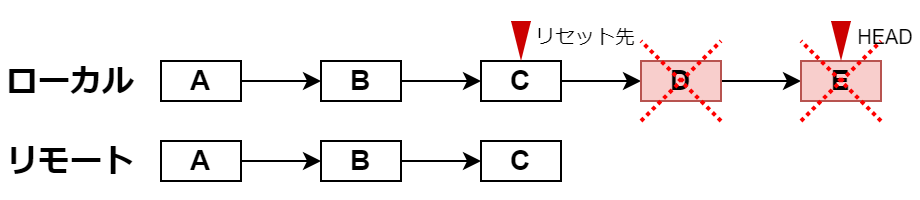

The diagram above was exported from draw.io. Its source (the exported page's mxGraphModel, read from the mxfile embedded in the PNG):
<mxGraphModel dx="941" dy="704" grid="1" gridSize="10" guides="1" tooltips="1" connect="1" arrows="1" fold="1" page="1" pageScale="1" pageWidth="827" pageHeight="1169" math="0" shadow="0">
  <root>
    <mxCell id="0" />
    <mxCell id="1" parent="0" />
    <mxCell id="Dq9UDu6Qp3Kkz6v2Za9d-5" value="" style="rounded=0;whiteSpace=wrap;html=1;strokeColor=none;" parent="1" vertex="1">
      <mxGeometry x="240" y="180" width="460" height="100" as="geometry" />
    </mxCell>
    <mxCell id="BhouQsP4i0qh1OpuX14r-1" value="ローカル" style="text;html=1;strokeColor=none;fillColor=none;align=center;verticalAlign=middle;whiteSpace=wrap;rounded=0;fontSize=16;fontStyle=1" parent="1" vertex="1">
      <mxGeometry x="240" y="200" width="70" height="40" as="geometry" />
    </mxCell>
    <mxCell id="BhouQsP4i0qh1OpuX14r-2" value="リモート" style="text;html=1;strokeColor=none;fillColor=none;align=center;verticalAlign=middle;whiteSpace=wrap;rounded=0;fontSize=16;fontStyle=1" parent="1" vertex="1">
      <mxGeometry x="240" y="240" width="70" height="40" as="geometry" />
    </mxCell>
    <mxCell id="BhouQsP4i0qh1OpuX14r-6" value="" style="edgeStyle=orthogonalEdgeStyle;rounded=0;orthogonalLoop=1;jettySize=auto;html=1;" parent="1" source="BhouQsP4i0qh1OpuX14r-4" target="BhouQsP4i0qh1OpuX14r-5" edge="1">
      <mxGeometry relative="1" as="geometry" />
    </mxCell>
    <mxCell id="BhouQsP4i0qh1OpuX14r-4" value="A" style="rounded=0;whiteSpace=wrap;html=1;fontSize=14;fontStyle=1" parent="1" vertex="1">
      <mxGeometry x="320" y="210" width="40" height="20" as="geometry" />
    </mxCell>
    <mxCell id="BhouQsP4i0qh1OpuX14r-8" value="" style="edgeStyle=orthogonalEdgeStyle;rounded=0;orthogonalLoop=1;jettySize=auto;html=1;" parent="1" source="BhouQsP4i0qh1OpuX14r-5" target="BhouQsP4i0qh1OpuX14r-7" edge="1">
      <mxGeometry relative="1" as="geometry" />
    </mxCell>
    <mxCell id="BhouQsP4i0qh1OpuX14r-5" value="B" style="rounded=0;whiteSpace=wrap;html=1;fontSize=14;fontStyle=1" parent="1" vertex="1">
      <mxGeometry x="400" y="210" width="40" height="20" as="geometry" />
    </mxCell>
    <mxCell id="BhouQsP4i0qh1OpuX14r-10" value="" style="edgeStyle=orthogonalEdgeStyle;rounded=0;orthogonalLoop=1;jettySize=auto;html=1;" parent="1" source="BhouQsP4i0qh1OpuX14r-7" target="BhouQsP4i0qh1OpuX14r-9" edge="1">
      <mxGeometry relative="1" as="geometry" />
    </mxCell>
    <mxCell id="BhouQsP4i0qh1OpuX14r-7" value="C" style="rounded=0;whiteSpace=wrap;html=1;fontSize=14;fontStyle=1" parent="1" vertex="1">
      <mxGeometry x="480" y="210" width="40" height="20" as="geometry" />
    </mxCell>
    <mxCell id="8Ftw_6KXahJEnKsaEtNH-2" value="" style="edgeStyle=orthogonalEdgeStyle;rounded=0;orthogonalLoop=1;jettySize=auto;html=1;" parent="1" source="BhouQsP4i0qh1OpuX14r-9" target="8Ftw_6KXahJEnKsaEtNH-1" edge="1">
      <mxGeometry relative="1" as="geometry" />
    </mxCell>
    <mxCell id="BhouQsP4i0qh1OpuX14r-9" value="D" style="rounded=0;whiteSpace=wrap;html=1;fillColor=#f8cecc;strokeColor=#b85450;fontSize=14;fontStyle=1" parent="1" vertex="1">
      <mxGeometry x="560" y="210" width="40" height="20" as="geometry" />
    </mxCell>
    <mxCell id="BhouQsP4i0qh1OpuX14r-12" value="" style="edgeStyle=orthogonalEdgeStyle;rounded=0;orthogonalLoop=1;jettySize=auto;html=1;" parent="1" source="BhouQsP4i0qh1OpuX14r-13" target="BhouQsP4i0qh1OpuX14r-15" edge="1">
      <mxGeometry relative="1" as="geometry" />
    </mxCell>
    <mxCell id="BhouQsP4i0qh1OpuX14r-13" value="A" style="rounded=0;whiteSpace=wrap;html=1;fontSize=14;fontStyle=1" parent="1" vertex="1">
      <mxGeometry x="320" y="250" width="40" height="20" as="geometry" />
    </mxCell>
    <mxCell id="BhouQsP4i0qh1OpuX14r-14" value="" style="edgeStyle=orthogonalEdgeStyle;rounded=0;orthogonalLoop=1;jettySize=auto;html=1;" parent="1" source="BhouQsP4i0qh1OpuX14r-15" target="BhouQsP4i0qh1OpuX14r-17" edge="1">
      <mxGeometry relative="1" as="geometry" />
    </mxCell>
    <mxCell id="BhouQsP4i0qh1OpuX14r-15" value="B" style="rounded=0;whiteSpace=wrap;html=1;fontSize=14;fontStyle=1" parent="1" vertex="1">
      <mxGeometry x="400" y="250" width="40" height="20" as="geometry" />
    </mxCell>
    <mxCell id="BhouQsP4i0qh1OpuX14r-17" value="C" style="rounded=0;whiteSpace=wrap;html=1;fontSize=14;fontStyle=1" parent="1" vertex="1">
      <mxGeometry x="480" y="250" width="40" height="20" as="geometry" />
    </mxCell>
    <mxCell id="BhouQsP4i0qh1OpuX14r-19" value="" style="endArrow=none;html=1;rounded=0;strokeColor=#ff0000;strokeWidth=2;dashed=1;dashPattern=1 1;" parent="1" edge="1">
      <mxGeometry width="50" height="50" relative="1" as="geometry">
        <mxPoint x="560" y="240" as="sourcePoint" />
        <mxPoint x="600" y="200" as="targetPoint" />
      </mxGeometry>
    </mxCell>
    <mxCell id="BhouQsP4i0qh1OpuX14r-20" value="" style="endArrow=none;html=1;rounded=0;strokeColor=#ff0000;strokeWidth=2;dashed=1;dashPattern=1 1;" parent="1" edge="1">
      <mxGeometry width="50" height="50" relative="1" as="geometry">
        <mxPoint x="600" y="240" as="sourcePoint" />
        <mxPoint x="560" y="200" as="targetPoint" />
      </mxGeometry>
    </mxCell>
    <mxCell id="8Ftw_6KXahJEnKsaEtNH-1" value="E" style="rounded=0;whiteSpace=wrap;html=1;fillColor=#f8cecc;strokeColor=#b85450;fontSize=14;fontStyle=1" parent="1" vertex="1">
      <mxGeometry x="640" y="210" width="40" height="20" as="geometry" />
    </mxCell>
    <mxCell id="8Ftw_6KXahJEnKsaEtNH-3" value="" style="endArrow=none;html=1;rounded=0;strokeColor=#ff0000;strokeWidth=2;dashed=1;dashPattern=1 1;" parent="1" edge="1">
      <mxGeometry width="50" height="50" relative="1" as="geometry">
        <mxPoint x="640" y="240" as="sourcePoint" />
        <mxPoint x="680" y="200" as="targetPoint" />
      </mxGeometry>
    </mxCell>
    <mxCell id="8Ftw_6KXahJEnKsaEtNH-4" value="" style="endArrow=none;html=1;rounded=0;strokeColor=#ff0000;strokeWidth=2;dashed=1;dashPattern=1 1;" parent="1" edge="1">
      <mxGeometry width="50" height="50" relative="1" as="geometry">
        <mxPoint x="680" y="240" as="sourcePoint" />
        <mxPoint x="640" y="200" as="targetPoint" />
      </mxGeometry>
    </mxCell>
    <mxCell id="Dq9UDu6Qp3Kkz6v2Za9d-1" value="" style="triangle;whiteSpace=wrap;html=1;direction=north;fillColor=#CC0000;strokeColor=none;rotation=-180;" parent="1" vertex="1">
      <mxGeometry x="655" y="190" width="10" height="20" as="geometry" />
    </mxCell>
    <mxCell id="Dq9UDu6Qp3Kkz6v2Za9d-2" value="HEAD" style="text;html=1;strokeColor=none;fillColor=none;align=center;verticalAlign=middle;whiteSpace=wrap;rounded=0;fontSize=10;" parent="1" vertex="1">
      <mxGeometry x="665" y="190" width="35" height="15" as="geometry" />
    </mxCell>
    <mxCell id="Dq9UDu6Qp3Kkz6v2Za9d-3" value="" style="triangle;whiteSpace=wrap;html=1;direction=north;fillColor=#CC0000;strokeColor=none;rotation=-180;" parent="1" vertex="1">
      <mxGeometry x="495" y="190" width="10" height="20" as="geometry" />
    </mxCell>
    <mxCell id="Dq9UDu6Qp3Kkz6v2Za9d-4" value="リセット先" style="text;html=1;strokeColor=none;fillColor=none;align=center;verticalAlign=middle;whiteSpace=wrap;rounded=0;fontSize=10;" parent="1" vertex="1">
      <mxGeometry x="505" y="190" width="55" height="15" as="geometry" />
    </mxCell>
  </root>
</mxGraphModel>